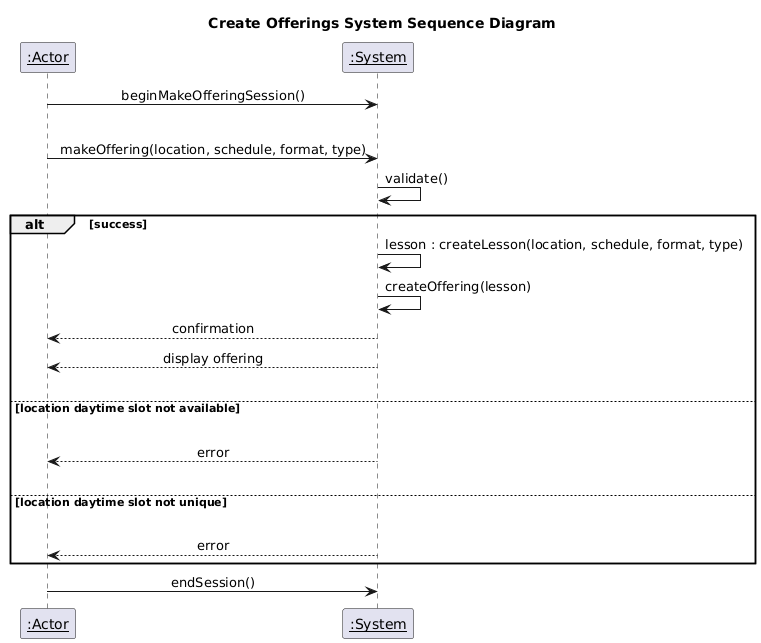

The diagram above was rendered by PlantUML. Its source (embedded in the PNG):
@startuml
participant "__:Actor__" as actor
participant "__:System__" as system

title Create Offerings System Sequence Diagram

skinparam sequenceMessageAlign center


actor -> system : beginMakeOfferingSession()
|||
actor -> system : makeOffering(location, schedule, format, type)


system -> system : validate()

alt success
  system -> system : lesson : createLesson(location, schedule, format, type)
  system -> system : createOffering(lesson)
  system --> actor : confirmation
  system --> actor : display offering
|||
else location daytime slot not available
|||
  system --> actor : error
|||
else location daytime slot not unique
|||
  system --> actor : error
end

actor -> system : endSession()
@enduml